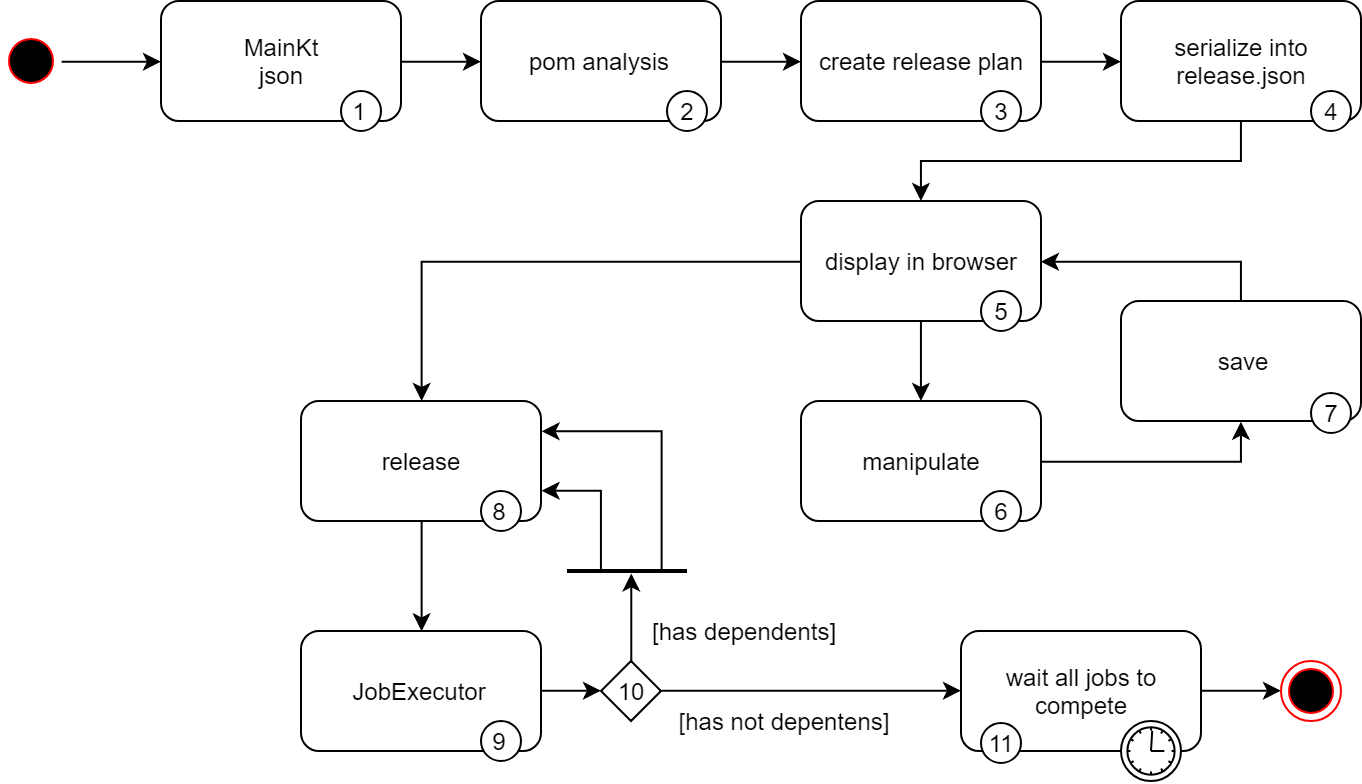

The diagram above was exported from draw.io. Its source (the exported page's mxGraphModel, read from the mxfile embedded in the PNG):
<mxGraphModel dx="1839" dy="770" grid="1" gridSize="10" guides="1" tooltips="1" connect="1" arrows="1" fold="1" page="0" pageScale="1" pageWidth="826" pageHeight="1169" background="#ffffff" math="0" shadow="0">
  <root>
    <mxCell id="0" />
    <mxCell id="1" parent="0" />
    <mxCell id="6" style="edgeStyle=orthogonalEdgeStyle;rounded=0;html=1;exitX=1;exitY=0.5;entryX=0;entryY=0.5;jettySize=auto;orthogonalLoop=1;" parent="1" source="2" target="3" edge="1">
      <mxGeometry relative="1" as="geometry" />
    </mxCell>
    <mxCell id="2" value="pom analysis" style="rounded=1;whiteSpace=wrap;html=1;" parent="1" vertex="1">
      <mxGeometry x="-10" y="10" width="120" height="60" as="geometry" />
    </mxCell>
    <mxCell id="7" style="edgeStyle=orthogonalEdgeStyle;rounded=0;html=1;exitX=1;exitY=0.5;entryX=0;entryY=0.5;jettySize=auto;orthogonalLoop=1;" parent="1" source="3" target="4" edge="1">
      <mxGeometry relative="1" as="geometry" />
    </mxCell>
    <mxCell id="3" value="create release plan" style="rounded=1;whiteSpace=wrap;html=1;" parent="1" vertex="1">
      <mxGeometry x="150" y="10" width="120" height="60" as="geometry" />
    </mxCell>
    <mxCell id="8" style="edgeStyle=orthogonalEdgeStyle;rounded=0;html=1;exitX=0.5;exitY=1;entryX=0.5;entryY=0;jettySize=auto;orthogonalLoop=1;" parent="1" source="4" target="5" edge="1">
      <mxGeometry relative="1" as="geometry" />
    </mxCell>
    <mxCell id="4" value="serialize into release.json" style="rounded=1;whiteSpace=wrap;html=1;" parent="1" vertex="1">
      <mxGeometry x="310" y="10" width="120" height="60" as="geometry" />
    </mxCell>
    <mxCell id="13" style="edgeStyle=orthogonalEdgeStyle;rounded=0;html=1;exitX=0.5;exitY=1;entryX=0.5;entryY=0;jettySize=auto;orthogonalLoop=1;" parent="1" source="5" target="9" edge="1">
      <mxGeometry relative="1" as="geometry" />
    </mxCell>
    <mxCell id="15" style="edgeStyle=orthogonalEdgeStyle;rounded=0;html=1;exitX=0;exitY=0.5;jettySize=auto;orthogonalLoop=1;" parent="1" source="5" target="14" edge="1">
      <mxGeometry relative="1" as="geometry" />
    </mxCell>
    <mxCell id="5" value="display in browser" style="rounded=1;whiteSpace=wrap;html=1;" parent="1" vertex="1">
      <mxGeometry x="150" y="110" width="120" height="60" as="geometry" />
    </mxCell>
    <mxCell id="11" style="edgeStyle=orthogonalEdgeStyle;rounded=0;html=1;exitX=1;exitY=0.5;entryX=0.5;entryY=1;jettySize=auto;orthogonalLoop=1;" parent="1" source="9" target="10" edge="1">
      <mxGeometry relative="1" as="geometry" />
    </mxCell>
    <mxCell id="9" value="manipulate" style="rounded=1;whiteSpace=wrap;html=1;" parent="1" vertex="1">
      <mxGeometry x="150" y="210" width="120" height="60" as="geometry" />
    </mxCell>
    <mxCell id="12" style="edgeStyle=orthogonalEdgeStyle;rounded=0;html=1;exitX=0.5;exitY=0;entryX=1;entryY=0.5;jettySize=auto;orthogonalLoop=1;" parent="1" source="10" target="5" edge="1">
      <mxGeometry relative="1" as="geometry" />
    </mxCell>
    <mxCell id="10" value="save" style="rounded=1;whiteSpace=wrap;html=1;" parent="1" vertex="1">
      <mxGeometry x="310" y="160" width="120" height="60" as="geometry" />
    </mxCell>
    <mxCell id="17" style="edgeStyle=orthogonalEdgeStyle;rounded=0;html=1;exitX=0.5;exitY=1;entryX=0.5;entryY=0;jettySize=auto;orthogonalLoop=1;" parent="1" source="14" target="16" edge="1">
      <mxGeometry relative="1" as="geometry" />
    </mxCell>
    <mxCell id="14" value="release" style="rounded=1;whiteSpace=wrap;html=1;" parent="1" vertex="1">
      <mxGeometry x="-100" y="210" width="120" height="60" as="geometry" />
    </mxCell>
    <mxCell id="19" style="edgeStyle=orthogonalEdgeStyle;rounded=0;html=1;exitX=1;exitY=0.5;entryX=0;entryY=0.5;jettySize=auto;orthogonalLoop=1;" parent="1" source="16" target="22" edge="1">
      <mxGeometry relative="1" as="geometry">
        <mxPoint x="90" y="355" as="targetPoint" />
        <Array as="points" />
      </mxGeometry>
    </mxCell>
    <mxCell id="16" value="JobExecutor" style="rounded=1;whiteSpace=wrap;html=1;" parent="1" vertex="1">
      <mxGeometry x="-100" y="325" width="120" height="60" as="geometry" />
    </mxCell>
    <mxCell id="25" style="rounded=0;html=1;exitX=0.5;exitY=0;entryX=0.533;entryY=0.6;jettySize=auto;orthogonalLoop=1;entryPerimeter=0;" parent="1" source="22" target="41" edge="1">
      <mxGeometry relative="1" as="geometry" />
    </mxCell>
    <mxCell id="31" style="edgeStyle=orthogonalEdgeStyle;rounded=0;html=1;exitX=1;exitY=0.5;entryX=0;entryY=0.5;jettySize=auto;orthogonalLoop=1;" parent="1" source="36" target="27" edge="1">
      <mxGeometry relative="1" as="geometry" />
    </mxCell>
    <mxCell id="22" value="10" style="rhombus;whiteSpace=wrap;html=1;" parent="1" vertex="1">
      <mxGeometry x="50" y="340" width="30" height="30" as="geometry" />
    </mxCell>
    <mxCell id="24" value="[has dependents]" style="text;html=1;strokeColor=none;fillColor=none;align=left;verticalAlign=middle;whiteSpace=wrap;" parent="1" vertex="1">
      <mxGeometry x="74" y="315" width="110" height="20" as="geometry" />
    </mxCell>
    <mxCell id="27" value="" style="ellipse;html=1;shape=endState;fillColor=#000000;strokeColor=#ff0000;" parent="1" vertex="1">
      <mxGeometry x="390" y="340" width="30" height="30" as="geometry" />
    </mxCell>
    <mxCell id="30" style="edgeStyle=orthogonalEdgeStyle;rounded=0;html=1;exitX=1;exitY=0.5;entryX=0;entryY=0.5;jettySize=auto;orthogonalLoop=1;" parent="1" source="28" target="32" edge="1">
      <mxGeometry relative="1" as="geometry">
        <Array as="points">
          <mxPoint x="-220" y="40" />
          <mxPoint x="-220" y="40" />
        </Array>
      </mxGeometry>
    </mxCell>
    <mxCell id="28" value="" style="ellipse;html=1;shape=startState;fillColor=#000000;strokeColor=#ff0000;" parent="1" vertex="1">
      <mxGeometry x="-250" y="25" width="30" height="30" as="geometry" />
    </mxCell>
    <mxCell id="34" style="edgeStyle=orthogonalEdgeStyle;rounded=0;html=1;exitX=1;exitY=0.5;entryX=0;entryY=0.5;jettySize=auto;orthogonalLoop=1;" parent="1" source="32" target="2" edge="1">
      <mxGeometry relative="1" as="geometry" />
    </mxCell>
    <mxCell id="32" value="MainKt&lt;br&gt;json" style="rounded=1;whiteSpace=wrap;html=1;" parent="1" vertex="1">
      <mxGeometry x="-170" y="10" width="120" height="60" as="geometry" />
    </mxCell>
    <mxCell id="35" value="[has not depentens]" style="text;html=1;strokeColor=none;fillColor=none;align=center;verticalAlign=middle;whiteSpace=wrap;" parent="1" vertex="1">
      <mxGeometry x="82" y="360" width="120" height="20" as="geometry" />
    </mxCell>
    <mxCell id="36" value="wait all jobs to compete" style="html=1;whiteSpace=wrap;rounded=1;" parent="1" vertex="1">
      <mxGeometry x="230" y="325" width="120" height="60" as="geometry" />
    </mxCell>
    <mxCell id="37" value="" style="shape=mxgraph.bpmn.timer_start;perimeter=ellipsePerimeter;html=1;verticalLabelPosition=bottom;labelBackgroundColor=#ffffff;verticalAlign=top;" parent="36" vertex="1">
      <mxGeometry x="1" y="1" width="30" height="30" relative="1" as="geometry">
        <mxPoint x="-40" y="-15" as="offset" />
      </mxGeometry>
    </mxCell>
    <mxCell id="38" style="edgeStyle=orthogonalEdgeStyle;rounded=0;html=1;exitX=1;exitY=0.5;jettySize=auto;orthogonalLoop=1;entryX=0;entryY=0.5;" parent="1" source="22" target="36" edge="1">
      <mxGeometry relative="1" as="geometry">
        <mxPoint x="80" y="355" as="sourcePoint" />
        <mxPoint x="210.33333333333348" y="354.8333333333335" as="targetPoint" />
        <Array as="points" />
      </mxGeometry>
    </mxCell>
    <mxCell id="42" style="edgeStyle=orthogonalEdgeStyle;rounded=0;html=1;exitX=0.25;exitY=0.5;exitPerimeter=0;entryX=1;entryY=0.75;jettySize=auto;orthogonalLoop=1;" parent="1" source="41" target="14" edge="1">
      <mxGeometry relative="1" as="geometry">
        <Array as="points">
          <mxPoint x="50" y="255" />
        </Array>
      </mxGeometry>
    </mxCell>
    <mxCell id="43" style="edgeStyle=orthogonalEdgeStyle;rounded=0;html=1;exitX=0.75;exitY=0.5;exitPerimeter=0;entryX=1;entryY=0.25;jettySize=auto;orthogonalLoop=1;" parent="1" source="41" target="14" edge="1">
      <mxGeometry relative="1" as="geometry">
        <Array as="points">
          <mxPoint x="80" y="225" />
        </Array>
      </mxGeometry>
    </mxCell>
    <mxCell id="41" value="" style="line;strokeWidth=2;html=1;" parent="1" vertex="1">
      <mxGeometry x="33" y="290" width="60" height="10" as="geometry" />
    </mxCell>
    <mxCell id="44" value="1" style="ellipse;whiteSpace=wrap;html=1;" vertex="1" parent="1">
      <mxGeometry x="-80" y="55" width="20" height="20" as="geometry" />
    </mxCell>
    <mxCell id="45" value="2" style="ellipse;whiteSpace=wrap;html=1;" vertex="1" parent="1">
      <mxGeometry x="83" y="55" width="20" height="20" as="geometry" />
    </mxCell>
    <mxCell id="46" value="3" style="ellipse;whiteSpace=wrap;html=1;" vertex="1" parent="1">
      <mxGeometry x="240" y="55" width="20" height="20" as="geometry" />
    </mxCell>
    <mxCell id="47" value="4" style="ellipse;whiteSpace=wrap;html=1;" vertex="1" parent="1">
      <mxGeometry x="405" y="55" width="20" height="20" as="geometry" />
    </mxCell>
    <mxCell id="48" value="5" style="ellipse;whiteSpace=wrap;html=1;" vertex="1" parent="1">
      <mxGeometry x="240" y="155" width="20" height="20" as="geometry" />
    </mxCell>
    <mxCell id="49" value="6" style="ellipse;whiteSpace=wrap;html=1;" vertex="1" parent="1">
      <mxGeometry x="240" y="255" width="20" height="20" as="geometry" />
    </mxCell>
    <mxCell id="50" value="7" style="ellipse;whiteSpace=wrap;html=1;" vertex="1" parent="1">
      <mxGeometry x="405" y="206" width="20" height="20" as="geometry" />
    </mxCell>
    <mxCell id="51" value="8" style="ellipse;whiteSpace=wrap;html=1;" vertex="1" parent="1">
      <mxGeometry x="-10" y="255" width="20" height="20" as="geometry" />
    </mxCell>
    <mxCell id="52" value="9" style="ellipse;whiteSpace=wrap;html=1;" vertex="1" parent="1">
      <mxGeometry x="-10" y="370" width="20" height="20" as="geometry" />
    </mxCell>
    <mxCell id="53" value="11" style="ellipse;whiteSpace=wrap;html=1;rotation=0;" vertex="1" parent="1">
      <mxGeometry x="240" y="371" width="20" height="20" as="geometry" />
    </mxCell>
  </root>
</mxGraphModel>